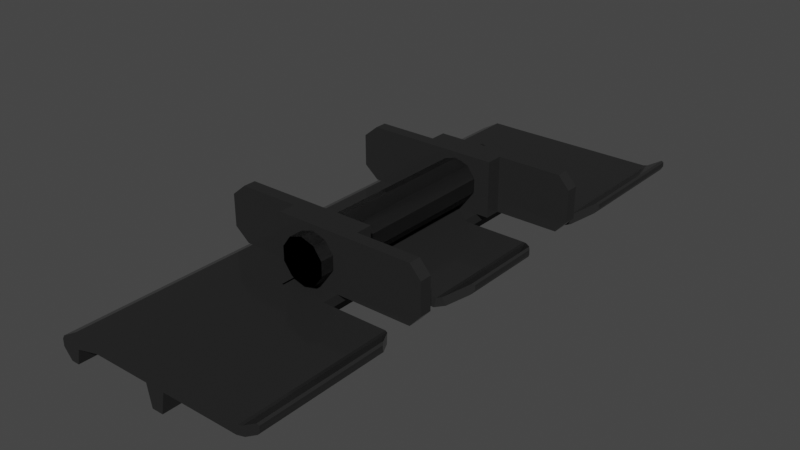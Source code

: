 # Source: Tracks.blend  (saved by Blender 3.4.6; exported with 4.5.12 LTS)
import bpy
from mathutils import Matrix  # noqa: F401  (used for matrix-valued properties, if any)

bpy.ops.wm.read_factory_settings(use_empty=True)
scene = bpy.context.scene
scene.name = 'Scene'

# ---- collections
col_collection = bpy.data.collections.new('Collection'); scene.collection.children.link(col_collection)

# ---- materials (node trees are filled in below, after node groups)
mat_trackmetal = bpy.data.materials.new('TrackMetal')
mat_trackmetal.use_transparent_shadow = False

# ---- material node trees
mat_trackmetal.use_nodes = True; mat_trackmetal.node_tree.nodes.clear()
_N = mat_trackmetal.node_tree.nodes; _L = mat_trackmetal.node_tree.links
n0 = _N.new('ShaderNodeBsdfPrincipled'); n0.name = 'Principled BSDF'; n0.location = (10, 300)
n0.distribution = 'GGX'
n0.subsurface_method = 'RANDOM_WALK_SKIN'
n0.inputs[0].default_value = (0.02934, 0.02934, 0.02934, 1.0)
n0.inputs[1].default_value = 0.2619
n0.inputs[2].default_value = 0.1156
n0.inputs[3].default_value = 1.45
n0.inputs[13].default_value = 0.03741
n0.inputs[27].default_value = (0.0, 0.0, 0.0, 1.0)
n0.inputs[28].default_value = 1.0
n1 = _N.new('ShaderNodeOutputMaterial'); n1.name = 'Material Output'; n1.location = (300, 300)
_L.new(n0.outputs[0], n1.inputs[0])
n1.is_active_output = True

# ---- world
world_world = bpy.data.worlds.new('World'); scene.world = world_world
world_world.use_nodes = True; world_world.node_tree.nodes.clear()
_N = world_world.node_tree.nodes; _L = world_world.node_tree.links
n0 = _N.new('ShaderNodeOutputWorld'); n0.name = 'World Output'; n0.location = (300, 300)
n1 = _N.new('ShaderNodeBackground'); n1.name = 'Background'; n1.location = (10, 300)
n1.inputs[0].default_value = (0.05088, 0.05088, 0.05088, 1.0)
_L.new(n1.outputs[0], n0.inputs[0])
n0.is_active_output = True
world_world.color = (0.05088, 0.05088, 0.05088)
world_world.use_sun_shadow = False
world_world.sun_shadow_jitter_overblur = 0.0

# ---- meshes
me_singgle_track_011 = bpy.data.meshes.new('singgle_track.011')
me_singgle_track_011.from_pydata([(-0.01825, 0.2492, -0.03389), (-0.01825, 0.1119, -0.03389), (-0.01825, 0.05537, -0.03389), (-0.01825, -0.0569, -0.03389), (-0.01825, -0.1134, -0.03389), (-0.01825, -0.2508, -0.03389), (-0.01988, 0.2492, -0.0339), (-0.01988, 0.1119, -0.0339), (-0.01988, 0.05537, -0.0339), (-0.01988, -0.0569, -0.0339), (-0.01988, -0.1134, -0.0339), (-0.01988, -0.2508, -0.0339), (-0.05987, 0.2492, -0.03411), (-0.05987, 0.1119, -0.03411), (-0.05987, 0.05537, -0.03411), (-0.05987, -0.0569, -0.03411), (-0.05987, -0.1134, -0.03411), (-0.05987, -0.2508, -0.03411), (-0.09982, 0.2492, -0.04432), (-0.09982, 0.1119, -0.04432), (-0.09982, 0.05537, -0.04432), (-0.09982, -0.0569, -0.04432), (-0.09982, -0.1134, -0.04432), (-0.09982, -0.2508, -0.04432), (-0.0183, 0.2492, -0.02519), (-0.0183, 0.1119, -0.02519), (-0.0183, 0.05537, -0.02519), (-0.0183, -0.0569, -0.02519), (-0.0183, -0.1134, -0.02519), (-0.0183, -0.2508, -0.02519), (-0.01992, 0.2492, -0.0252), (-0.01992, 0.1119, -0.0252), (-0.01992, 0.05537, -0.0252), (-0.01992, -0.0569, -0.0252), (-0.01992, -0.1134, -0.0252), (-0.01992, -0.2508, -0.0252), (-0.05992, 0.2492, -0.02541), (-0.05992, 0.1119, -0.02541), (-0.05992, 0.05537, -0.02541), (-0.05992, -0.0569, -0.02541), (-0.05992, -0.1134, -0.02541), (-0.05992, -0.2508, -0.02541), (-0.08196, 0.2492, -0.02533), (-0.08188, 0.2492, -0.03973), (-0.08188, 0.1119, -0.03973), (-0.08188, 0.05537, -0.03973), (-0.08188, -0.0569, -0.03973), (-0.08188, -0.1134, -0.03973), (-0.08188, -0.2508, -0.03973), (-0.08196, -0.2508, -0.02533), (-0.08196, -0.1134, -0.02533), (-0.08196, -0.0569, -0.02533), (-0.08196, 0.05537, -0.02533), (-0.08196, 0.1119, -0.02533), (-0.00781, 0.2492, -0.02514), (-0.007765, 0.2492, -0.03384), (-0.007765, 0.1119, -0.03384), (-0.007765, 0.05537, -0.03384), (-0.007765, -0.0569, -0.03384), (-0.007765, -0.1134, -0.03384), (-0.007765, -0.2508, -0.03384), (-0.00781, -0.2508, -0.02514), (-0.00781, -0.1134, -0.02514), (-0.00781, -0.0569, -0.02514), (-0.00781, 0.05537, -0.02514), (-0.00781, 0.1119, -0.02514), (0.009652, 0.2492, -0.02505), (0.009697, 0.2492, -0.03375), (0.009697, 0.1119, -0.03375), (0.009697, 0.05537, -0.03375), (0.009697, -0.0569, -0.03375), (0.009697, -0.1134, -0.03375), (0.009697, -0.2508, -0.03375), (0.009652, -0.2508, -0.02505), (0.009652, -0.1134, -0.02505), (0.009652, -0.0569, -0.02505), (0.009652, 0.05537, -0.02505), (0.009652, 0.1119, -0.02505), (-0.09223, 0.2492, -0.05334), (-0.09223, 0.1119, -0.05334), (-0.09223, 0.05537, -0.05334), (-0.09223, -0.0569, -0.05334), (-0.09223, -0.1134, -0.05334), (-0.09223, -0.2508, -0.05334), (-0.08489, 0.2492, -0.0533), (-0.08489, 0.1119, -0.0533), (-0.08489, 0.05537, -0.0533), (-0.08489, -0.0569, -0.0533), (-0.08489, -0.1134, -0.0533), (-0.08489, -0.2508, -0.0533), (-0.003985, 0.2492, -0.05288), (-0.003985, 0.1119, -0.05288), (-0.003985, 0.05537, -0.05288), (-0.003985, -0.0569, -0.05288), (-0.003985, -0.1134, -0.05288), (-0.003985, -0.2508, -0.05288), (0.006113, 0.2492, -0.05283), (0.006113, 0.1119, -0.05283), (0.006113, 0.05537, -0.05283), (0.006113, -0.0569, -0.05283), (0.006113, -0.1134, -0.05283), (0.006113, -0.2508, -0.05283), (0.02215, -0.2508, -0.02498), (0.02219, -0.2508, -0.03369), (0.02219, -0.1134, -0.03369), (0.02219, -0.0569, -0.03369), (0.02219, 0.05537, -0.03369), (0.02219, 0.1119, -0.03369), (0.02219, 0.2492, -0.03369), (0.02215, 0.2492, -0.02498), (0.02215, 0.1119, -0.02498), (0.02215, 0.05537, -0.02498), (0.02215, -0.0569, -0.02498), (0.02215, -0.1134, -0.02498), (0.1001, 0.2492, -0.02023), (0.1001, 0.137, -0.02023), (0.1, 0.137, -0.01632), (0.1, 0.2492, -0.01632), (0.09803, 0.2492, -0.0239), (0.09803, 0.134, -0.0239), (0.1001, 0.03429, -0.02023), (0.1001, -0.03582, -0.02023), (0.1, -0.03582, -0.01632), (0.1, 0.03429, -0.01632), (0.09803, 0.03678, -0.0239), (0.09803, -0.03832, -0.0239), (0.1001, -0.1385, -0.02023), (0.1001, -0.2508, -0.02023), (0.1, -0.2508, -0.01632), (0.1, -0.1385, -0.01632), (0.09803, -0.1356, -0.0239), (0.09803, -0.2508, -0.0239), (0.09799, 0.2492, -0.0152), (0.09799, 0.134, -0.0152), (0.09799, 0.03678, -0.0152), (0.09799, -0.03832, -0.0152), (0.09799, -0.1356, -0.0152), (0.09799, -0.2508, -0.0152), (-0.09779, 0.2492, -0.03442), (-0.09986, 0.2492, -0.03801), (-0.09986, 0.1119, -0.03801), (-0.09779, 0.1119, -0.03442), (-0.09986, 0.05537, -0.03801), (-0.09779, 0.05537, -0.03442), (-0.09986, -0.0569, -0.03801), (-0.09779, -0.0569, -0.03442), (-0.09986, -0.1134, -0.03801), (-0.09779, -0.2508, -0.03442), (-0.09779, -0.1134, -0.03442), (-0.09986, -0.2508, -0.03801), (0.07871, 0.1119, -0.03339), (0.07871, 0.2492, -0.03339), (0.08077, 0.05537, -0.02468), (0.08647, 0.2492, -0.03114), (0.08647, 0.1171, -0.03114), (0.08465, -0.2508, -0.02355), (0.07871, -0.0569, -0.03339), (0.07871, 0.05537, -0.03339), (0.08465, -0.116, -0.02355), (0.08647, 0.05099, -0.03114), (0.08647, -0.05252, -0.03114), (0.08077, -0.0569, -0.02468), (0.08465, -0.05471, -0.02355), (0.07871, -0.2508, -0.03339), (0.07871, -0.1134, -0.03339), (0.08647, -0.1186, -0.03114), (0.08647, -0.2508, -0.03114), (0.08077, -0.1134, -0.02468), (0.08465, 0.05318, -0.02355), (0.08077, 0.2492, -0.02468), (0.08077, 0.1119, -0.02468), (0.08465, 0.1145, -0.02355), (0.08465, 0.2492, -0.02355), (0.08077, -0.2508, -0.02468), (-0.09599, 0.2492, -0.0486), (-0.09599, 0.1119, -0.0486), (-0.09599, 0.05537, -0.0486), (-0.09599, -0.0569, -0.0486), (-0.09599, -0.1134, -0.0486), (-0.09599, -0.2508, -0.0486), (-0.09606, -0.2508, -0.04565), (-0.09136, 0.2492, -0.04383), (-0.08192, 0.2492, -0.03251), (-0.0599, 0.2492, -0.02974), (-0.0199, 0.2492, -0.02954), (-0.01828, 0.2492, -0.02953), (-0.007788, 0.2492, -0.02947), (0.009674, 0.2492, -0.02938), (0.02217, 0.2492, -0.02932), (0.07974, 0.2492, -0.02902), (0.08556, 0.2492, -0.02734), (0.09801, 0.2492, -0.01954), (0.1, 0.2492, -0.01827), (0.1, 0.137, -0.01827), (0.09801, 0.134, -0.01954), (0.08556, 0.1158, -0.02734), (0.07974, 0.1119, -0.02902), (0.02217, 0.1119, -0.02932), (0.02217, 0.05537, -0.02932), (0.07974, 0.05537, -0.02902), (0.08556, 0.05209, -0.02734), (0.09801, 0.03678, -0.01954), (0.1, 0.03429, -0.01827), (0.1, -0.03582, -0.01827), (0.09801, -0.03832, -0.01954), (0.08556, -0.05362, -0.02734), (0.07974, -0.0569, -0.02902), (0.02217, -0.0569, -0.02932), (0.02217, -0.1134, -0.02932), (0.07974, -0.1134, -0.02902), (0.08556, -0.1173, -0.02734), (0.09801, -0.1356, -0.01954), (0.1, -0.1385, -0.01827), (0.1, -0.2508, -0.01827), (0.09801, -0.2508, -0.01954), (0.08556, -0.2508, -0.02734), (0.07974, -0.2508, -0.02902), (0.02217, -0.2508, -0.02932), (0.009674, -0.2508, -0.02938), (-0.007788, -0.2508, -0.02947), (-0.01828, -0.2508, -0.02953), (-0.0199, -0.2508, -0.02954), (-0.0599, -0.2508, -0.02974), (-0.08192, -0.2508, -0.03251), (-0.09136, -0.2508, -0.04383)], [], [(222, 41, 49, 223), (221, 35, 41, 222), (224, 147, 149, 180), (133, 116, 117, 132), (162, 168, 152, 161), (137, 128, 129, 136), (145, 144, 146, 148), (138, 139, 140, 141), (148, 146, 149, 147), (127, 131, 130, 126), (173, 155, 158, 167), (220, 29, 35, 221), (170, 171, 172, 169), (121, 125, 124, 120), (119, 154, 153, 118), (17, 48, 47, 16), (125, 160, 159, 124), (16, 47, 46, 15), (131, 166, 165, 130), (107, 68, 67, 108), (106, 69, 68, 107), (105, 70, 69, 106), (104, 71, 70, 105), (103, 72, 71, 104), (1, 7, 6, 0), (15, 46, 45, 14), (3, 9, 8, 2), (14, 45, 44, 13), (5, 11, 10, 4), (7, 13, 12, 6), (8, 14, 13, 7), (9, 15, 14, 8), (10, 16, 15, 9), (11, 17, 16, 10), (13, 44, 43, 12), (172, 171, 133, 132), (50, 49, 41, 40), (168, 162, 135, 134), (51, 50, 40, 39), (158, 155, 137, 136), (109, 66, 77, 110), (110, 77, 76, 111), (111, 76, 75, 112), (112, 75, 74, 113), (113, 74, 73, 102), (30, 31, 25, 24), (52, 51, 39, 38), (32, 33, 27, 26), (53, 52, 38, 37), (34, 35, 29, 28), (36, 37, 31, 30), (37, 38, 32, 31), (38, 39, 33, 32), (39, 40, 34, 33), (40, 41, 35, 34), (42, 53, 37, 36), (192, 117, 116, 193), (102, 173, 167, 113), (202, 123, 122, 203), (112, 161, 152, 111), (212, 129, 128, 213), (219, 61, 29, 220), (151, 153, 154, 150), (157, 159, 160, 156), (143, 142, 144, 145), (149, 146, 22, 23), (146, 144, 21, 22), (144, 142, 20, 21), (142, 140, 19, 20), (140, 139, 18, 19), (182, 42, 36, 183), (183, 36, 30, 184), (184, 30, 24, 185), (187, 66, 109, 188), (85, 79, 78, 84), (86, 80, 79, 85), (87, 81, 80, 86), (88, 82, 81, 87), (89, 83, 82, 88), (50, 148, 147, 49), (51, 145, 148, 50), (52, 143, 145, 51), (53, 141, 143, 52), (42, 138, 141, 53), (186, 185, 24, 54), (56, 1, 0, 55), (57, 2, 1, 56), (58, 3, 2, 57), (59, 4, 3, 58), (60, 5, 4, 59), (164, 165, 166, 163), (62, 28, 29, 61), (63, 27, 28, 62), (64, 26, 27, 63), (65, 25, 26, 64), (54, 24, 25, 65), (187, 186, 54, 66), (97, 91, 90, 96), (98, 92, 91, 97), (99, 93, 92, 98), (100, 94, 93, 99), (101, 95, 94, 100), (135, 122, 123, 134), (74, 62, 61, 73), (75, 63, 62, 74), (76, 64, 63, 75), (77, 65, 64, 76), (66, 54, 65, 77), (223, 49, 147, 224), (79, 175, 174, 78), (84, 43, 44, 85), (80, 176, 175, 79), (85, 44, 45, 86), (81, 177, 176, 80), (86, 45, 46, 87), (82, 178, 177, 81), (87, 46, 47, 88), (83, 179, 178, 82), (141, 140, 142, 143), (88, 47, 48, 89), (90, 55, 67, 96), (91, 56, 55, 90), (96, 67, 68, 97), (92, 57, 56, 91), (97, 68, 69, 98), (93, 58, 57, 92), (98, 69, 70, 99), (94, 59, 58, 93), (99, 70, 71, 100), (95, 60, 59, 94), (101, 72, 60, 95), (100, 71, 72, 101), (104, 164, 163, 103), (106, 157, 156, 105), (110, 170, 169, 109), (108, 151, 150, 107), (207, 112, 113, 208), (197, 110, 111, 198), (115, 119, 118, 114), (208, 113, 167, 209), (209, 167, 158, 210), (210, 158, 136, 211), (211, 136, 129, 212), (198, 111, 152, 199), (199, 152, 168, 200), (200, 168, 134, 201), (201, 134, 123, 202), (193, 116, 133, 194), (194, 133, 171, 195), (195, 171, 170, 196), (196, 170, 110, 197), (203, 122, 135, 204), (204, 135, 162, 205), (205, 162, 161, 206), (206, 161, 112, 207), (213, 128, 137, 214), (214, 137, 155, 215), (215, 155, 173, 216), (216, 173, 102, 217), (217, 102, 73, 218), (218, 73, 61, 219), (188, 109, 169, 189), (189, 169, 172, 190), (190, 172, 132, 191), (191, 132, 117, 192), (175, 19, 18, 174), (176, 20, 19, 175), (177, 21, 20, 176), (178, 22, 21, 177), (179, 23, 22, 178), (181, 138, 42, 182), (224, 89, 48, 223), (180, 83, 89, 224), (182, 43, 84, 181), (183, 12, 43, 182), (184, 6, 12, 183), (185, 0, 6, 184), (186, 55, 0, 185), (187, 67, 55, 186), (188, 108, 67, 187), (189, 151, 108, 188), (190, 153, 151, 189), (191, 118, 153, 190), (192, 114, 118, 191), (193, 115, 114, 192), (194, 119, 115, 193), (195, 154, 119, 194), (196, 150, 154, 195), (197, 107, 150, 196), (198, 106, 107, 197), (199, 157, 106, 198), (200, 159, 157, 199), (201, 124, 159, 200), (202, 120, 124, 201), (203, 121, 120, 202), (204, 125, 121, 203), (205, 160, 125, 204), (206, 156, 160, 205), (207, 105, 156, 206), (208, 104, 105, 207), (209, 164, 104, 208), (210, 165, 164, 209), (211, 130, 165, 210), (212, 126, 130, 211), (213, 127, 126, 212), (214, 131, 127, 213), (215, 166, 131, 214), (216, 163, 166, 215), (217, 103, 163, 216), (218, 72, 103, 217), (219, 60, 72, 218), (220, 5, 60, 219), (221, 11, 5, 220), (222, 17, 11, 221), (223, 48, 17, 222), (78, 174, 181, 84), (138, 181, 174, 18), (149, 23, 83, 180), (139, 138, 18)])
me_singgle_track_011.materials.append(mat_trackmetal)
me_singgle_track_011.update()
me_track_bolt_001 = bpy.data.meshes.new('Track_Bolt.001')
me_track_bolt_001.from_pydata([(0.09795, -0.6048, 0.05096), (0.09795, -0.8248, 0.05096), (0.09785, -0.6048, 0.07096), (0.09785, -0.6048, 0.07096), (0.09785, -0.8248, 0.07096), (0.09785, -0.8248, 0.07096), (0.08611, -0.6048, 0.06708), (0.08611, -0.6048, 0.06708), (0.08611, -0.8248, 0.06708), (0.08611, -0.8248, 0.06708), (0.0789, -0.6048, 0.05704), (0.0789, -0.6048, 0.05704), (0.0789, -0.8248, 0.05704), (0.0789, -0.8248, 0.05704), (0.07896, -0.6048, 0.04468), (0.07896, -0.6048, 0.04468), (0.07896, -0.8248, 0.04468), (0.07896, -0.8248, 0.04468), (0.08628, -0.6048, 0.03472), (0.08628, -0.6048, 0.03472), (0.08628, -0.8248, 0.03472), (0.08628, -0.8248, 0.03472), (0.09805, -0.6048, 0.03096), (0.09805, -0.6048, 0.03096), (0.09805, -0.8248, 0.03096), (0.09805, -0.8248, 0.03096), (0.1098, -0.6048, 0.03484), (0.1098, -0.6048, 0.03484), (0.1098, -0.8248, 0.03484), (0.1098, -0.8248, 0.03484), (0.117, -0.6048, 0.04488), (0.117, -0.6048, 0.04488), (0.117, -0.8248, 0.04488), (0.117, -0.8248, 0.04488), (0.1169, -0.6048, 0.05724), (0.1169, -0.6048, 0.05724), (0.1169, -0.8248, 0.05724), (0.1169, -0.8248, 0.05724), (0.1096, -0.6048, 0.0672), (0.1096, -0.6048, 0.0672), (0.1096, -0.8248, 0.0672), (0.1096, -0.8248, 0.0672), (0.09795, -0.8248, 0.05096), (0.09795, -0.6048, 0.05096), (0.09785, -0.8248, 0.07096), (0.09785, -0.8248, 0.07096), (0.09785, -0.6048, 0.07096), (0.09785, -0.6048, 0.07096), (0.08611, -0.8248, 0.06708), (0.08611, -0.8248, 0.06708), (0.08611, -0.6048, 0.06708), (0.08611, -0.6048, 0.06708), (0.0789, -0.8248, 0.05704), (0.0789, -0.8248, 0.05704), (0.0789, -0.6048, 0.05704), (0.0789, -0.6048, 0.05704), (0.07896, -0.8248, 0.04468), (0.07896, -0.8248, 0.04468), (0.07896, -0.6048, 0.04468), (0.07896, -0.6048, 0.04468), (0.08628, -0.8248, 0.03472), (0.08628, -0.8248, 0.03472), (0.08628, -0.6048, 0.03472), (0.08628, -0.6048, 0.03472), (0.09805, -0.8248, 0.03096), (0.09805, -0.8248, 0.03096), (0.09805, -0.6048, 0.03096), (0.09805, -0.6048, 0.03096), (0.1098, -0.8248, 0.03484), (0.1098, -0.8248, 0.03484), (0.1098, -0.6048, 0.03484), (0.1098, -0.6048, 0.03484), (0.117, -0.8248, 0.04488), (0.117, -0.8248, 0.04488), (0.117, -0.6048, 0.04488), (0.117, -0.6048, 0.04488), (0.1169, -0.8248, 0.05724), (0.1169, -0.8248, 0.05724), (0.1169, -0.6048, 0.05724), (0.1169, -0.6048, 0.05724), (0.1096, -0.8248, 0.0672), (0.1096, -0.8248, 0.0672), (0.1096, -0.6048, 0.0672), (0.1096, -0.6048, 0.0672)], [], [(6, 2, 0), (7, 8, 4, 3), (9, 1, 5), (10, 6, 0), (11, 12, 8, 7), (13, 1, 9), (14, 10, 0), (15, 16, 12, 11), (17, 1, 13), (18, 14, 0), (19, 20, 16, 15), (21, 1, 17), (22, 18, 0), (23, 24, 20, 19), (25, 1, 21), (26, 22, 0), (27, 28, 24, 23), (29, 1, 25), (30, 26, 0), (31, 32, 28, 27), (33, 1, 29), (34, 30, 0), (35, 36, 32, 31), (37, 1, 33), (38, 34, 0), (39, 40, 36, 35), (41, 1, 37), (2, 38, 0), (3, 4, 40, 39), (5, 1, 41), (44, 48, 42), (46, 50, 49, 45), (43, 51, 47), (48, 52, 42), (50, 54, 53, 49), (43, 55, 51), (52, 56, 42), (54, 58, 57, 53), (43, 59, 55), (56, 60, 42), (58, 62, 61, 57), (43, 63, 59), (60, 64, 42), (62, 66, 65, 61), (43, 67, 63), (64, 68, 42), (66, 70, 69, 65), (43, 71, 67), (68, 72, 42), (70, 74, 73, 69), (43, 75, 71), (72, 76, 42), (74, 78, 77, 73), (43, 79, 75), (76, 80, 42), (78, 82, 81, 77), (43, 83, 79), (80, 44, 42), (82, 46, 45, 81), (43, 47, 83)])
me_track_bolt_001.materials.append(mat_trackmetal)
me_track_bolt_001.update()
me_track_chain_element_001 = bpy.data.meshes.new('Track_chain_element.001')
me_track_chain_element_001.from_pydata([(0.08995, 0.0864, 0.02543), (0.09021, 0.0864, -0.02457), (0.09988, 0.0864, 0.01461), (0.03321, 0.08264, 0.01427), (-0.08702, 0.08264, 0.02451), (-0.08676, 0.08264, -0.02549), (0.03321, 0.07187, 0.01427), (-0.03346, 0.07187, 0.01392), (0.03315, 0.0864, 0.02513), (-0.03351, 0.0864, 0.02479), (0.03341, 0.0864, -0.02487), (-0.03325, 0.0864, -0.02521), (0.03341, 0.08264, -0.02487), (-0.03325, 0.08264, -0.02521), (0.03315, 0.08264, 0.02513), (-0.03351, 0.08264, 0.02479), (-0.08702, 0.07187, 0.02451), (-0.08676, 0.07187, -0.02549), (0.03341, 0.07187, -0.02487), (-0.03325, 0.07187, -0.02521), (0.03315, 0.07187, 0.02513), (-0.03351, 0.07187, 0.02479), (0.08995, 0.09717, 0.02543), (0.09021, 0.09717, -0.02457), (0.03315, 0.09717, 0.02513), (-0.03351, 0.09717, 0.02479), (0.03341, 0.09717, -0.02487), (-0.03325, 0.09717, -0.02521), (-0.08578, 0.07187, 0.01365), (-0.1001, 0.07187, 0.01358), (-0.07242, 0.08264, -0.02541), (-0.07242, 0.07187, -0.02541), (-0.07268, 0.07187, 0.02459), (-0.07268, 0.08264, 0.02459), (-0.1001, 0.08264, 0.01358), (-0.03346, 0.0864, 0.01392), (0.07591, 0.0864, -0.02465), (0.07591, 0.09717, -0.02465), (0.07565, 0.09717, 0.02535), (0.07565, 0.0864, 0.02535), (0.1, 0.09717, -0.01361), (0.08572, 0.09717, -0.01368), (0.03336, 0.09717, -0.01395), (-0.03331, 0.09717, -0.0143), (-0.03331, 0.0864, -0.0143), (-0.03346, 0.09717, 0.01392), (0.03321, 0.09717, 0.01427), (-0.09998, 0.08264, -0.01464), (-0.09998, 0.07187, -0.01464), (-0.08563, 0.07187, -0.01457), (-0.03331, 0.07187, -0.0143), (0.03336, 0.07187, -0.01395), (0.03336, 0.08264, -0.01395), (0.08558, 0.09717, 0.01454), (0.09988, 0.09717, 0.01461), (0.1, 0.0864, -0.01361), (0.08995, -0.08793, 0.02543), (0.09021, -0.08793, -0.02457), (0.09988, -0.08793, 0.01461), (0.03321, -0.08417, 0.01427), (-0.08702, -0.08417, 0.02451), (-0.08676, -0.08417, -0.02549), (0.03321, -0.0734, 0.01427), (-0.03346, -0.0734, 0.01392), (0.03315, -0.08793, 0.02513), (-0.03351, -0.08793, 0.02479), (0.03341, -0.08793, -0.02487), (-0.03325, -0.08793, -0.02521), (0.03341, -0.08417, -0.02487), (-0.03325, -0.08417, -0.02521), (0.03315, -0.08417, 0.02513), (-0.03351, -0.08417, 0.02479), (-0.08702, -0.0734, 0.02451), (-0.08676, -0.0734, -0.02549), (0.03341, -0.0734, -0.02487), (-0.03325, -0.0734, -0.02521), (0.03315, -0.0734, 0.02513), (-0.03351, -0.0734, 0.02479), (0.08995, -0.0987, 0.02543), (0.09021, -0.0987, -0.02457), (0.03315, -0.0987, 0.02513), (-0.03351, -0.0987, 0.02479), (0.03341, -0.0987, -0.02487), (-0.03325, -0.0987, -0.02521), (-0.08578, -0.0734, 0.01365), (-0.1001, -0.0734, 0.01358), (-0.07242, -0.08417, -0.02541), (-0.07242, -0.0734, -0.02541), (-0.07268, -0.0734, 0.02459), (-0.07268, -0.08417, 0.02459), (-0.1001, -0.08417, 0.01358), (-0.03346, -0.08793, 0.01392), (0.07591, -0.08793, -0.02465), (0.07591, -0.0987, -0.02465), (0.07565, -0.0987, 0.02535), (0.07565, -0.08793, 0.02535), (0.1, -0.0987, -0.01361), (0.08572, -0.0987, -0.01368), (0.03336, -0.0987, -0.01395), (-0.03331, -0.0987, -0.0143), (-0.03331, -0.08793, -0.0143), (-0.03346, -0.0987, 0.01392), (0.03321, -0.0987, 0.01427), (-0.09998, -0.08417, -0.01464), (-0.09998, -0.0734, -0.01464), (-0.08563, -0.0734, -0.01457), (-0.03331, -0.0734, -0.0143), (0.03336, -0.0734, -0.01395), (0.03336, -0.08417, -0.01395), (0.08558, -0.0987, 0.01454), (0.09988, -0.0987, 0.01461), (0.1, -0.08793, -0.01361)], [], [(34, 4, 5, 47), (4, 33, 30, 5), (33, 15, 13, 30), (42, 41, 37, 26), (15, 9, 11, 13), (8, 14, 12, 10), (42, 26, 27, 43), (12, 13, 11, 10), (51, 50, 19, 18), (8, 9, 15, 14), (2, 0, 1, 55), (0, 39, 36, 1), (50, 49, 31, 19), (39, 8, 10, 36), (19, 13, 12, 18), (20, 14, 15, 21), (51, 18, 12, 52), (31, 30, 13, 19), (48, 47, 5, 17), (32, 21, 15, 33), (37, 36, 10, 26), (40, 55, 1, 23), (38, 24, 8, 39), (25, 9, 8, 24), (43, 27, 11, 44), (26, 10, 11, 27), (54, 22, 0, 2), (3, 14, 20, 6), (31, 17, 5, 30), (49, 48, 17, 31), (33, 4, 16, 32), (6, 20, 21, 7), (7, 21, 32, 28), (28, 32, 16, 29), (37, 23, 1, 36), (41, 40, 23, 37), (39, 0, 22, 38), (29, 16, 4, 34), (41, 53, 54, 40), (42, 46, 53, 41), (43, 45, 46, 42), (44, 35, 45, 43), (35, 9, 25, 45), (45, 25, 24, 46), (46, 24, 38, 53), (48, 29, 34, 47), (49, 28, 29, 48), (50, 7, 28, 49), (51, 6, 7, 50), (52, 3, 6, 51), (53, 38, 22, 54), (40, 54, 2, 55), (61, 60, 90, 103), (86, 89, 60, 61), (69, 71, 89, 86), (93, 97, 98, 82), (67, 65, 71, 69), (68, 70, 64, 66), (83, 82, 98, 99), (67, 69, 68, 66), (75, 106, 107, 74), (71, 65, 64, 70), (57, 56, 58, 111), (92, 95, 56, 57), (87, 105, 106, 75), (66, 64, 95, 92), (68, 69, 75, 74), (71, 70, 76, 77), (68, 74, 107, 108), (69, 86, 87, 75), (61, 103, 104, 73), (71, 77, 88, 89), (66, 92, 93, 82), (57, 111, 96, 79), (64, 80, 94, 95), (64, 65, 81, 80), (67, 83, 99, 100), (67, 66, 82, 83), (56, 78, 110, 58), (76, 70, 59, 62), (61, 73, 87, 86), (73, 104, 105, 87), (72, 60, 89, 88), (77, 76, 62, 63), (88, 77, 63, 84), (72, 88, 84, 85), (57, 79, 93, 92), (79, 96, 97, 93), (78, 56, 95, 94), (60, 72, 85, 90), (110, 109, 97, 96), (109, 102, 98, 97), (102, 101, 99, 98), (101, 91, 100, 99), (81, 65, 91, 101), (80, 81, 101, 102), (94, 80, 102, 109), (90, 85, 104, 103), (85, 84, 105, 104), (84, 63, 106, 105), (63, 62, 107, 106), (62, 59, 108, 107), (78, 94, 109, 110), (58, 110, 96, 111)])
me_track_chain_element_001.materials.append(mat_trackmetal)
me_track_chain_element_001.update()

# ---- objects
ob_trackelement_assy = bpy.data.objects.new('TrackElement_assy', None)
ob_singgle_track = bpy.data.objects.new('singgle_track', me_singgle_track_011)
ob_track_bolt = bpy.data.objects.new('Track_Bolt', me_track_bolt_001)
ob_track_chain_element = bpy.data.objects.new('Track_chain_element', me_track_chain_element_001)

# ---- transforms, parenting, visibility, modifiers, constraints
ob_trackelement_assy.location = (0.0, 0.0, 0.0)
ob_singgle_track.parent = ob_trackelement_assy
ob_singgle_track.location = (0.0, 0.0, 0.0)
ob_track_bolt.parent = ob_trackelement_assy
ob_track_bolt.location = (-0.098, 0.714, -0.051)
ob_track_chain_element.parent = ob_trackelement_assy
ob_track_chain_element.location = (0.0, 0.0, 0.0)

# ---- collection membership
scene.collection.objects.link(ob_trackelement_assy)
scene.collection.objects.link(ob_singgle_track)
scene.collection.objects.link(ob_track_bolt)
scene.collection.objects.link(ob_track_chain_element)

# ---- scene / render settings (as saved in the file)
scene.frame_start = 1; scene.frame_end = 250; scene.frame_set(1)
scene.render.engine = 'BLENDER_EEVEE_NEXT'
scene.cycles.sampling_pattern = 'TABULATED_SOBOL'
scene.cycles.use_light_tree = False
scene.view_settings.view_transform = 'Filmic'
bpy.context.view_layer.update()

# ---- added for rendering (the .blend has no active camera and no usable light): camera, sun
cam_auto = bpy.data.cameras.new('AutoCamera')
cam_auto.lens = 50.0
cam_auto.sensor_width = 36.0
cam_auto.clip_end = 1000.0
ob_auto_camera = bpy.data.objects.new('AutoCamera', cam_auto)
scene.collection.objects.link(ob_auto_camera)
ob_auto_camera.location = (0.503577, -0.605098, 0.388932)
ob_auto_camera.rotation_euler = (1.09748, -7.21219e-08, 0.694738)
scene.camera = ob_auto_camera
light_auto_sun = bpy.data.lights.new('AutoSun', 'SUN')
light_auto_sun.energy = 3.0
light_auto_sun.angle = 0.0523599
ob_auto_sun = bpy.data.objects.new('AutoSun', light_auto_sun)
scene.collection.objects.link(ob_auto_sun)
ob_auto_sun.rotation_euler = (0.872665, 0.174533, 0.523599)
bpy.context.view_layer.update()
